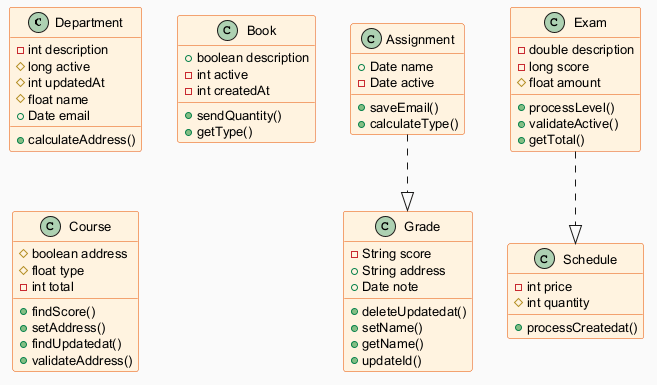

The diagram above was rendered by PlantUML. Its source (embedded in the PNG):
@startuml
skinparam backgroundColor #FAFAFA
skinparam classBackgroundColor #FFF3E0
skinparam classBorderColor #E65100
skinparam defaultFontSize 13
class Department {
  -int description
  #long active
  #int updatedAt
  #float name
  +Date email
  +calculateAddress()
}
class Grade {
  -String score
  +String address
  +Date note
  +deleteUpdatedat()
  +setName()
  +getName()
  +updateId()
}
class Schedule {
  -int price
  #int quantity
  +processCreatedat()
}
class Assignment {
  +Date name
  -Date active
  +saveEmail()
  +calculateType()
}
class Book {
  +boolean description
  -int active
  -int createdAt
  +sendQuantity()
  +getType()
}
class Course {
  #boolean address
  #float type
  -int total
  +findScore()
  +setAddress()
  +findUpdatedat()
  +validateAddress()
}
class Exam {
  -double description
  -long score
  #float amount
  +processLevel()
  +validateActive()
  +getTotal()
}
Assignment ..|> Grade
Exam ..|> Schedule
@enduml